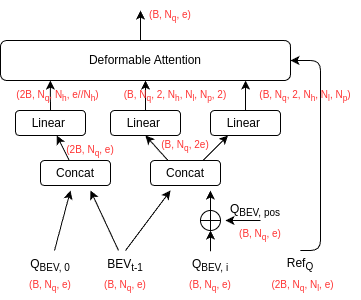

The diagram above was exported from draw.io. Its source (the exported page's mxGraphModel, read from the mxfile embedded in the PNG):
<mxGraphModel dx="520" dy="625" grid="1" gridSize="10" guides="1" tooltips="1" connect="1" arrows="1" fold="1" page="1" pageScale="1" pageWidth="850" pageHeight="1100" math="0" shadow="0">
  <root>
    <mxCell id="0" />
    <mxCell id="1" parent="0" />
    <mxCell id="2" value="Deformable Attention" style="rounded=1;whiteSpace=wrap;html=1;" parent="1" vertex="1">
      <mxGeometry x="60" y="310" width="290" height="40" as="geometry" />
    </mxCell>
    <mxCell id="28" style="edgeStyle=none;html=1;" parent="1" source="3" edge="1">
      <mxGeometry relative="1" as="geometry">
        <mxPoint x="150" y="460" as="targetPoint" />
      </mxGeometry>
    </mxCell>
    <mxCell id="3" value="BEV&lt;sub&gt;t-1&lt;/sub&gt;" style="text;html=1;align=center;verticalAlign=middle;whiteSpace=wrap;rounded=0;" parent="1" vertex="1">
      <mxGeometry x="160" y="520" width="50" height="30" as="geometry" />
    </mxCell>
    <mxCell id="9" value="" style="edgeStyle=none;html=1;entryX=0.25;entryY=1;entryDx=0;entryDy=0;" parent="1" edge="1">
      <mxGeometry relative="1" as="geometry">
        <mxPoint x="320" y="490" as="sourcePoint" />
        <mxPoint x="285" y="490" as="targetPoint" />
      </mxGeometry>
    </mxCell>
    <mxCell id="4" value="Q&lt;sub&gt;BEV, i&lt;/sub&gt;" style="text;html=1;align=center;verticalAlign=middle;whiteSpace=wrap;rounded=0;" parent="1" vertex="1">
      <mxGeometry x="220" y="520" width="100" height="30" as="geometry" />
    </mxCell>
    <mxCell id="5" value="" style="shape=orEllipse;perimeter=ellipsePerimeter;whiteSpace=wrap;html=1;backgroundOutline=1;" parent="1" vertex="1">
      <mxGeometry x="260" y="480" width="20" height="20" as="geometry" />
    </mxCell>
    <mxCell id="7" value="" style="endArrow=classic;html=1;exitX=0.5;exitY=0.026;exitDx=0;exitDy=0;exitPerimeter=0;entryX=0.5;entryY=1;entryDx=0;entryDy=0;" parent="1" source="4" target="5" edge="1">
      <mxGeometry width="50" height="50" relative="1" as="geometry">
        <mxPoint x="269.96999999999997" y="505" as="sourcePoint" />
        <mxPoint x="270" y="510" as="targetPoint" />
      </mxGeometry>
    </mxCell>
    <mxCell id="8" value="Q&lt;sub&gt;BEV, pos&lt;/sub&gt;" style="text;html=1;align=center;verticalAlign=middle;whiteSpace=wrap;rounded=0;" parent="1" vertex="1">
      <mxGeometry x="280" y="470" width="70" height="20" as="geometry" />
    </mxCell>
    <mxCell id="11" value="" style="endArrow=classic;html=1;" parent="1" edge="1">
      <mxGeometry width="50" height="50" relative="1" as="geometry">
        <mxPoint x="269.94" y="480" as="sourcePoint" />
        <mxPoint x="269.94" y="460" as="targetPoint" />
      </mxGeometry>
    </mxCell>
    <mxCell id="27" style="edgeStyle=none;html=1;" parent="1" source="12" edge="1">
      <mxGeometry relative="1" as="geometry">
        <mxPoint x="130" y="460" as="targetPoint" />
      </mxGeometry>
    </mxCell>
    <mxCell id="12" value="Q&lt;sub&gt;BEV, 0&lt;/sub&gt;" style="text;html=1;align=center;verticalAlign=middle;whiteSpace=wrap;rounded=0;" parent="1" vertex="1">
      <mxGeometry x="60" y="520" width="100" height="30" as="geometry" />
    </mxCell>
    <mxCell id="13" value="" style="endArrow=classic;html=1;exitX=0.5;exitY=0;exitDx=0;exitDy=0;" parent="1" source="3" edge="1">
      <mxGeometry width="50" height="50" relative="1" as="geometry">
        <mxPoint x="229.83000000000004" y="520" as="sourcePoint" />
        <mxPoint x="230" y="460" as="targetPoint" />
      </mxGeometry>
    </mxCell>
    <mxCell id="31" value="" style="edgeStyle=none;html=1;" parent="1" source="15" target="2" edge="1">
      <mxGeometry relative="1" as="geometry" />
    </mxCell>
    <mxCell id="15" value="Linear&amp;nbsp;" style="rounded=1;whiteSpace=wrap;html=1;" parent="1" vertex="1">
      <mxGeometry x="170" y="380" width="70" height="25" as="geometry" />
    </mxCell>
    <mxCell id="32" value="" style="edgeStyle=none;html=1;entryX=0.845;entryY=1;entryDx=0;entryDy=0;entryPerimeter=0;" parent="1" source="16" target="2" edge="1">
      <mxGeometry relative="1" as="geometry" />
    </mxCell>
    <mxCell id="16" value="Linear&amp;nbsp;" style="rounded=1;whiteSpace=wrap;html=1;" parent="1" vertex="1">
      <mxGeometry x="270" y="380" width="70" height="25" as="geometry" />
    </mxCell>
    <mxCell id="23" style="edgeStyle=none;html=1;exitX=0.25;exitY=0;exitDx=0;exitDy=0;entryX=0.5;entryY=1;entryDx=0;entryDy=0;" parent="1" source="18" target="15" edge="1">
      <mxGeometry relative="1" as="geometry" />
    </mxCell>
    <mxCell id="24" style="edgeStyle=none;html=1;exitX=0.75;exitY=0;exitDx=0;exitDy=0;entryX=0.25;entryY=1;entryDx=0;entryDy=0;" parent="1" source="18" target="16" edge="1">
      <mxGeometry relative="1" as="geometry" />
    </mxCell>
    <mxCell id="18" value="Concat" style="rounded=1;whiteSpace=wrap;html=1;" parent="1" vertex="1">
      <mxGeometry x="210" y="430" width="70" height="25" as="geometry" />
    </mxCell>
    <mxCell id="30" value="" style="edgeStyle=none;html=1;entryX=0.172;entryY=1;entryDx=0;entryDy=0;entryPerimeter=0;" parent="1" source="25" target="2" edge="1">
      <mxGeometry relative="1" as="geometry" />
    </mxCell>
    <mxCell id="25" value="Linear&amp;nbsp;" style="rounded=1;whiteSpace=wrap;html=1;" parent="1" vertex="1">
      <mxGeometry x="75" y="380" width="70" height="25" as="geometry" />
    </mxCell>
    <mxCell id="29" value="" style="edgeStyle=none;html=1;" parent="1" source="26" target="25" edge="1">
      <mxGeometry relative="1" as="geometry" />
    </mxCell>
    <mxCell id="26" value="Concat" style="rounded=1;whiteSpace=wrap;html=1;" parent="1" vertex="1">
      <mxGeometry x="100" y="430" width="70" height="25" as="geometry" />
    </mxCell>
    <mxCell id="33" value="" style="edgeStyle=none;html=1;" parent="1" edge="1">
      <mxGeometry relative="1" as="geometry">
        <mxPoint x="200" y="310" as="sourcePoint" />
        <mxPoint x="200" y="280" as="targetPoint" />
      </mxGeometry>
    </mxCell>
    <mxCell id="34" value="(B, N&lt;sub&gt;&lt;font style=&quot;color: rgb(255, 51, 51);&quot;&gt;q&lt;/font&gt;&lt;/sub&gt;, e)" style="text;html=1;align=center;verticalAlign=middle;whiteSpace=wrap;rounded=0;fontColor=#FF3333;fontSize=10;" parent="1" vertex="1">
      <mxGeometry x="240" y="540" width="60" height="30" as="geometry" />
    </mxCell>
    <mxCell id="35" value="(B, N&lt;sub&gt;&lt;font style=&quot;color: rgb(255, 51, 51);&quot;&gt;q&lt;/font&gt;&lt;/sub&gt;, e)" style="text;html=1;align=center;verticalAlign=middle;whiteSpace=wrap;rounded=0;fontColor=#FF3333;fontSize=10;" parent="1" vertex="1">
      <mxGeometry x="155" y="540" width="60" height="30" as="geometry" />
    </mxCell>
    <mxCell id="36" value="(B, N&lt;sub&gt;&lt;font style=&quot;color: rgb(255, 51, 51);&quot;&gt;q&lt;/font&gt;&lt;/sub&gt;, e)" style="text;html=1;align=center;verticalAlign=middle;whiteSpace=wrap;rounded=0;fontColor=#FF3333;fontSize=10;" parent="1" vertex="1">
      <mxGeometry x="80" y="540" width="60" height="30" as="geometry" />
    </mxCell>
    <mxCell id="37" value="(B, N&lt;sub&gt;&lt;font style=&quot;color: rgb(255, 51, 51);&quot;&gt;q&lt;/font&gt;&lt;/sub&gt;, e)" style="text;html=1;align=center;verticalAlign=middle;whiteSpace=wrap;rounded=0;fontColor=#FF3333;fontSize=10;" parent="1" vertex="1">
      <mxGeometry x="290" y="489" width="60" height="30" as="geometry" />
    </mxCell>
    <mxCell id="38" value="(B, N&lt;sub&gt;&lt;font style=&quot;color: rgb(255, 51, 51);&quot;&gt;q&lt;/font&gt;&lt;/sub&gt;, 2e)" style="text;html=1;align=center;verticalAlign=middle;whiteSpace=wrap;rounded=0;fontColor=#FF3333;fontSize=10;" parent="1" vertex="1">
      <mxGeometry x="215" y="400" width="60" height="30" as="geometry" />
    </mxCell>
    <mxCell id="39" value="(2B, N&lt;sub&gt;&lt;font style=&quot;color: rgb(255, 51, 51);&quot;&gt;q&lt;/font&gt;&lt;/sub&gt;, e)" style="text;html=1;align=center;verticalAlign=middle;whiteSpace=wrap;rounded=0;fontColor=#FF3333;fontSize=10;" parent="1" vertex="1">
      <mxGeometry x="120" y="405" width="60" height="30" as="geometry" />
    </mxCell>
    <mxCell id="40" value="&lt;font&gt;&lt;font style=&quot;color: rgb(255, 51, 51);&quot;&gt;(B, N&lt;/font&gt;&lt;sub style=&quot;&quot;&gt;&lt;font style=&quot;color: rgb(255, 51, 51);&quot;&gt;q&lt;/font&gt;&lt;/sub&gt;&lt;font style=&quot;color: rgb(255, 51, 51);&quot;&gt;, 2, N&lt;/font&gt;&lt;sub style=&quot;color: light-dark(rgb(255, 51, 51), rgb(255, 119, 119));&quot;&gt;h&lt;/sub&gt;&lt;font style=&quot;color: rgb(255, 51, 51);&quot;&gt;, N&lt;/font&gt;&lt;sub style=&quot;color: light-dark(rgb(255, 51, 51), rgb(255, 119, 119));&quot;&gt;l&lt;/sub&gt;&lt;font style=&quot;color: rgb(255, 51, 51);&quot;&gt;, N&lt;/font&gt;&lt;sub style=&quot;color: light-dark(rgb(255, 51, 51), rgb(255, 119, 119));&quot;&gt;p&lt;/sub&gt;&lt;font style=&quot;color: rgb(255, 51, 51);&quot;&gt;, 2)&lt;/font&gt;&lt;/font&gt;" style="text;html=1;align=center;verticalAlign=middle;whiteSpace=wrap;rounded=0;fontColor=#FF3333;fontSize=10;" parent="1" vertex="1">
      <mxGeometry x="180" y="350" width="110" height="30" as="geometry" />
    </mxCell>
    <mxCell id="42" value="&lt;font&gt;&lt;font style=&quot;color: rgb(255, 51, 51);&quot;&gt;(B, N&lt;/font&gt;&lt;sub style=&quot;&quot;&gt;&lt;font style=&quot;color: rgb(255, 51, 51);&quot;&gt;q&lt;/font&gt;&lt;/sub&gt;&lt;font style=&quot;color: rgb(255, 51, 51);&quot;&gt;, 2, N&lt;/font&gt;&lt;sub style=&quot;color: light-dark(rgb(255, 51, 51), rgb(255, 119, 119));&quot;&gt;h&lt;/sub&gt;&lt;font style=&quot;color: rgb(255, 51, 51);&quot;&gt;, N&lt;/font&gt;&lt;sub style=&quot;color: light-dark(rgb(255, 51, 51), rgb(255, 119, 119));&quot;&gt;l&lt;/sub&gt;&lt;font style=&quot;color: rgb(255, 51, 51);&quot;&gt;, N&lt;/font&gt;&lt;sub style=&quot;color: light-dark(rgb(255, 51, 51), rgb(255, 119, 119));&quot;&gt;p&lt;/sub&gt;&lt;font style=&quot;color: rgb(255, 51, 51);&quot;&gt;)&lt;/font&gt;&lt;/font&gt;" style="text;html=1;align=center;verticalAlign=middle;whiteSpace=wrap;rounded=0;fontColor=#FF3333;fontSize=10;" parent="1" vertex="1">
      <mxGeometry x="310" y="350" width="110" height="30" as="geometry" />
    </mxCell>
    <mxCell id="43" value="(2B, N&lt;sub&gt;&lt;font style=&quot;color: rgb(255, 51, 51);&quot;&gt;q&lt;/font&gt;&lt;/sub&gt;, N&lt;sub&gt;&lt;font style=&quot;color: rgb(255, 51, 51);&quot;&gt;h&lt;/font&gt;&lt;/sub&gt;, e//N&lt;sub&gt;&lt;font style=&quot;color: rgb(255, 51, 51);&quot;&gt;h&lt;/font&gt;&lt;/sub&gt;)" style="text;html=1;align=center;verticalAlign=middle;whiteSpace=wrap;rounded=0;fontColor=#FF3333;fontSize=10;" parent="1" vertex="1">
      <mxGeometry x="70" y="350" width="95" height="30" as="geometry" />
    </mxCell>
    <mxCell id="44" value="(B, N&lt;sub&gt;&lt;font style=&quot;color: rgb(255, 51, 51);&quot;&gt;q&lt;/font&gt;&lt;/sub&gt;, e)" style="text;html=1;align=center;verticalAlign=middle;whiteSpace=wrap;rounded=0;fontColor=#FF3333;fontSize=10;" parent="1" vertex="1">
      <mxGeometry x="200" y="270" width="60" height="30" as="geometry" />
    </mxCell>
    <mxCell id="49" style="edgeStyle=elbowEdgeStyle;html=1;entryX=1;entryY=0.5;entryDx=0;entryDy=0;" edge="1" parent="1" target="2">
      <mxGeometry relative="1" as="geometry">
        <mxPoint x="359.9028571428571" y="520" as="sourcePoint" />
        <mxPoint x="359.76" y="331" as="targetPoint" />
        <Array as="points">
          <mxPoint x="380" y="430" />
        </Array>
      </mxGeometry>
    </mxCell>
    <mxCell id="45" value="Ref&lt;sub&gt;Q&lt;/sub&gt;" style="text;html=1;align=center;verticalAlign=middle;whiteSpace=wrap;rounded=0;" vertex="1" parent="1">
      <mxGeometry x="310" y="519" width="100" height="30" as="geometry" />
    </mxCell>
    <mxCell id="46" value="(2B, N&lt;sub&gt;&lt;font style=&quot;color: rgb(255, 51, 51);&quot;&gt;q&lt;/font&gt;&lt;/sub&gt;, N&lt;sub&gt;&lt;font style=&quot;color: rgb(255, 51, 51);&quot;&gt;l&lt;/font&gt;&lt;/sub&gt;, e)" style="text;html=1;align=center;verticalAlign=middle;whiteSpace=wrap;rounded=0;fontColor=#FF3333;fontSize=10;" vertex="1" parent="1">
      <mxGeometry x="320" y="540" width="85" height="30" as="geometry" />
    </mxCell>
  </root>
</mxGraphModel>